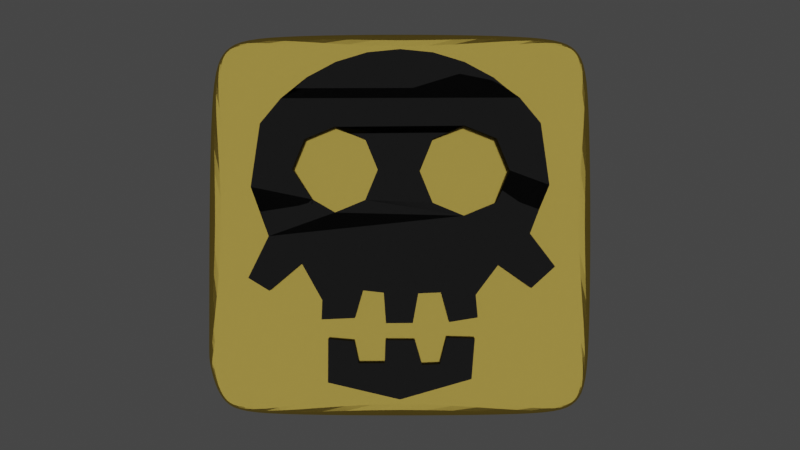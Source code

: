 # Source: achievementIconSkull.blend  (saved by Blender 2.80.75; exported with 4.5.12 LTS)
import bpy
from mathutils import Matrix  # noqa: F401  (used for matrix-valued properties, if any)

bpy.ops.wm.read_factory_settings(use_empty=True)
scene = bpy.context.scene
scene.name = 'Scene'

# ---- collections
col_collection = bpy.data.collections.new('Collection'); scene.collection.children.link(col_collection)

# ---- materials (node trees are filled in below, after node groups)
mat_metal = bpy.data.materials.new('Metal')
mat_metal.use_transparent_shadow = False
mat_cloth = bpy.data.materials.new('Cloth')
mat_cloth.use_transparent_shadow = False

# ---- material node trees
mat_metal.use_nodes = True; mat_metal.node_tree.nodes.clear()
_N = mat_metal.node_tree.nodes; _L = mat_metal.node_tree.links
n0 = _N.new('ShaderNodeOutputMaterial'); n0.name = 'Material Output'; n0.location = (496, 429)
n1 = _N.new('ShaderNodeMixShader'); n1.name = 'Mix Shader'; n1.location = (334, 432)
n1.inputs[0].default_value = 0.8083
n2 = _N.new('ShaderNodeBsdfDiffuse'); n2.name = 'Diffuse BSDF'; n2.location = (59, 458)
n2.inputs[0].default_value = (0.8, 0.5786, 0.1178, 1.0)
n3 = _N.new('ShaderNodeBsdfAnisotropic'); n3.name = 'Glossy BSDF'; n3.location = (59, 313)
n3.distribution = 'GGX'
n3.inputs[0].default_value = (0.7991, 0.5776, 0.117, 1.0)
n3.inputs[1].default_value = 0.1
_L.new(n1.outputs[0], n0.inputs[0])
_L.new(n2.outputs[0], n1.inputs[1])
_L.new(n3.outputs[0], n1.inputs[2])
n0.is_active_output = True
mat_cloth.use_nodes = True; mat_cloth.node_tree.nodes.clear()
_N = mat_cloth.node_tree.nodes; _L = mat_cloth.node_tree.links
n0 = _N.new('ShaderNodeOutputMaterial'); n0.name = 'Material Output'; n0.location = (425, 449)
n1 = _N.new('ShaderNodeMixShader'); n1.name = 'Mix Shader'; n1.location = (236, 448)
n1.inputs[0].default_value = 0.8083
n2 = _N.new('ShaderNodeBsdfDiffuse'); n2.name = 'Diffuse BSDF'; n2.location = (34, 502)
n2.inputs[0].default_value = (0.02135, 0.02135, 0.02135, 1.0)
n3 = _N.new('ShaderNodeBsdfAnisotropic'); n3.name = 'Glossy BSDF'; n3.location = (35, 351)
n3.distribution = 'GGX'
n3.inputs[0].default_value = (0.02319, 0.02319, 0.02319, 1.0)
n3.inputs[1].default_value = 0.06923
_L.new(n2.outputs[0], n1.inputs[1])
_L.new(n3.outputs[0], n1.inputs[2])
_L.new(n1.outputs[0], n0.inputs[0])
n0.is_active_output = True

# ---- world
world_world = bpy.data.worlds.new('World'); scene.world = world_world
world_world.use_nodes = True; world_world.node_tree.nodes.clear()
_N = world_world.node_tree.nodes; _L = world_world.node_tree.links
n0 = _N.new('ShaderNodeOutputWorld'); n0.name = 'World Output'; n0.location = (300, 300)
n1 = _N.new('ShaderNodeBackground'); n1.name = 'Background'; n1.location = (10, 300)
n1.inputs[0].default_value = (0.05088, 0.05088, 0.05088, 1.0)
_L.new(n1.outputs[0], n0.inputs[0])
n0.is_active_output = True
world_world.color = (0.05088, 0.05088, 0.05088)
world_world.use_sun_shadow = False
world_world.sun_shadow_jitter_overblur = 0.0

# ---- cameras
cam_camera = bpy.data.cameras.new('Camera')
cam_camera.clip_end = 100.0
cam_camera.ortho_scale = 7.314

# ---- lights
light_sun = bpy.data.lights.new('Sun', 'SPOT')
light_sun.transmission_factor = 0.0
light_sun.energy = 400.0
light_sun.shadow_soft_size = 5.0
light_sun.shadow_maximum_resolution = 0.006
light_sun.use_absolute_resolution = True

# ---- meshes
me_plane_002 = bpy.data.meshes.new('Plane.002')
me_plane_002.from_pydata([(-0.94, -0.9614, 0.2), (0.9528, -0.9614, 0.2), (-0.9383, 0.9444, 0.2), (0.9506, 0.9444, 0.2), (1.0, 0.7008, 0.2), (-1.0, 0.6947, 0.2), (0.7075, 1.0, 0.2), (-0.6999, 1.0, 0.2), (-0.7024, -1.0, 0.2), (0.7035, -1.0, 0.2), (1.0, -0.6959, 0.2), (-1.0, -0.6959, 0.2), (-1.0, -0.7028, 0.2), (-0.94, -0.9614, 0.0), (0.9528, -0.9614, 0.0), (-0.9383, 0.9444, 0.0), (0.9506, 0.9444, 0.0), (1.0, 0.7008, 0.0), (-1.0, 0.6947, 0.0), (0.7075, 1.0, 0.0), (-0.6999, 1.0, 0.0), (-0.7024, -1.0, 0.0), (0.7035, -1.0, 0.0), (1.0, -0.6959, 0.0), (-1.0, -0.6959, 0.0), (-1.0, -0.7028, 0.0), (-0.94, -0.9614, 0.1969), (0.9528, -0.9614, 0.1969), (-0.9383, 0.9444, 0.1969), (0.9506, 0.9444, 0.1969), (1.0, 0.7008, 0.1969), (-1.0, 0.6947, 0.1969), (0.7075, 1.0, 0.1969), (-0.6999, 1.0, 0.1969), (-0.7024, -1.0, 0.1969), (0.7035, -1.0, 0.1969), (1.0, -0.6959, 0.1969), (-1.0, -0.6959, 0.1969), (-1.0, -0.7028, 0.1969), (-0.94, -0.9614, 0.0), (0.9528, -0.9614, 0.0), (-0.9383, 0.9444, 0.0), (0.9506, 0.9444, 0.0), (1.0, 0.7008, 0.0), (-1.0, 0.6947, 0.0), (0.7075, 1.0, 0.0), (-0.6999, 1.0, 0.0), (-0.7024, -1.0, 0.0), (0.7035, -1.0, 0.0), (1.0, -0.6959, 0.0), (-1.0, -0.6959, 0.0), (-1.0, -0.7028, 0.0)], [], [(0, 8, 12), (5, 7, 2), (6, 4, 3), (12, 8, 11), (11, 8, 9, 10, 4, 6, 7, 5), (10, 9, 1), (13, 25, 21), (18, 15, 20), (19, 16, 17), (25, 24, 21), (24, 18, 20, 19, 17, 23, 22, 21), (23, 14, 22), (39, 51, 25, 13), (40, 48, 22, 14), (42, 43, 17, 16), (41, 46, 20, 15), (43, 49, 23, 17), (44, 41, 15, 18), (45, 42, 16, 19), (46, 45, 19, 20), (47, 39, 13, 21), (48, 47, 21, 22), (49, 40, 14, 23), (50, 44, 18, 24), (51, 50, 24, 25), (12, 11, 37, 38), (11, 5, 31, 37), (10, 1, 27, 36), (9, 8, 34, 35), (8, 0, 26, 34), (7, 6, 32, 33), (6, 3, 29, 32), (5, 2, 28, 31), (4, 10, 36, 30), (2, 7, 33, 28), (3, 4, 30, 29), (1, 9, 35, 27), (0, 12, 38, 26), (38, 37, 50, 51), (37, 31, 44, 50), (36, 27, 40, 49), (35, 34, 47, 48), (34, 26, 39, 47), (33, 32, 45, 46), (32, 29, 42, 45), (31, 28, 41, 44), (30, 36, 49, 43), (28, 33, 46, 41), (29, 30, 43, 42), (27, 35, 48, 40), (26, 38, 51, 39)])
_uv = me_plane_002.uv_layers.new(name='UVMap')
_uv.uv.foreach_set('vector', [0.0, 0.0, 0.1488, 0.0, 0.0, 0.1486, 0.0, 0.8473, 0.1501, 1.0, 0.0, 1.0, 0.8538, 1.0, 1.0, 0.8504, 1.0, 1.0, 0.0, 0.1486, 0.1488, 0.0, 0.0, 0.1521, 0.0, 0.1521, 0.1488, 0.0, 0.8518, 0.0, 1.0, 0.1521, 1.0, 0.8504, 0.8538, 1.0, 0.1501, 1.0, 0.0, 0.8473, 1.0, 0.1521, 0.8518, 0.0, 1.0, 0.0, 0.0, 0.0, 0.0, 0.1486, 0.1488, 0.0, 0.0, 0.8473, 0.0, 1.0, 0.1501, 1.0, 0.8538, 1.0, 1.0, 1.0, 1.0, 0.8504, 0.0, 0.1486, 0.0, 0.1521, 0.1488, 0.0, 0.0, 0.1521, 0.0, 0.8473, 0.1501, 1.0, 0.8538, 1.0, 1.0, 0.8504, 1.0, 0.1521, 0.8518, 0.0, 0.1488, 0.0, 1.0, 0.1521, 1.0, 0.0, 0.8518, 0.0, 0.0, 0.0, 0.0, 0.1486, 0.0, 0.1486, 0.0, 0.0, 1.0, 0.0, 0.8518, 0.0, 0.8518, 0.0, 1.0, 0.0, 1.0, 1.0, 1.0, 0.8504, 1.0, 0.8504, 1.0, 1.0, 0.0, 1.0, 0.1501, 1.0, 0.1501, 1.0, 0.0, 1.0, 1.0, 0.8504, 1.0, 0.1521, 1.0, 0.1521, 1.0, 0.8504, 0.0, 0.8473, 0.0, 1.0, 0.0, 1.0, 0.0, 0.8473, 0.8538, 1.0, 1.0, 1.0, 1.0, 1.0, 0.8538, 1.0, 0.1501, 1.0, 0.8538, 1.0, 0.8538, 1.0, 0.1501, 1.0, 0.1488, 0.0, 0.0, 0.0, 0.0, 0.0, 0.1488, 0.0, 0.8518, 0.0, 0.1488, 0.0, 0.1488, 0.0, 0.8518, 0.0, 1.0, 0.1521, 1.0, 0.0, 1.0, 0.0, 1.0, 0.1521, 0.0, 0.1521, 0.0, 0.8473, 0.0, 0.8473, 0.0, 0.1521, 0.0, 0.1486, 0.0, 0.1521, 0.0, 0.1521, 0.0, 0.1486, 0.0, 0.1486, 0.0, 0.1521, 0.0, 0.1521, 0.0, 0.1486, 0.0, 0.1521, 0.0, 0.8473, 0.0, 0.8473, 0.0, 0.1521, 1.0, 0.1521, 1.0, 0.0, 1.0, 0.0, 1.0, 0.1521, 0.8518, 0.0, 0.1488, 0.0, 0.1488, 0.0, 0.8518, 0.0, 0.1488, 0.0, 0.0, 0.0, 0.0, 0.0, 0.1488, 0.0, 0.1501, 1.0, 0.8538, 1.0, 0.8538, 1.0, 0.1501, 1.0, 0.8538, 1.0, 1.0, 1.0, 1.0, 1.0, 0.8538, 1.0, 0.0, 0.8473, 0.0, 1.0, 0.0, 1.0, 0.0, 0.8473, 1.0, 0.8504, 1.0, 0.1521, 1.0, 0.1521, 1.0, 0.8504, 0.0, 1.0, 0.1501, 1.0, 0.1501, 1.0, 0.0, 1.0, 1.0, 1.0, 1.0, 0.8504, 1.0, 0.8504, 1.0, 1.0, 1.0, 0.0, 0.8518, 0.0, 0.8518, 0.0, 1.0, 0.0, 0.0, 0.0, 0.0, 0.1486, 0.0, 0.1486, 0.0, 0.0, 0.0, 0.1486, 0.0, 0.1521, 0.0, 0.1521, 0.0, 0.1486, 0.0, 0.1521, 0.0, 0.8473, 0.0, 0.8473, 0.0, 0.1521, 1.0, 0.1521, 1.0, 0.0, 1.0, 0.0, 1.0, 0.1521, 0.8518, 0.0, 0.1488, 0.0, 0.1488, 0.0, 0.8518, 0.0, 0.1488, 0.0, 0.0, 0.0, 0.0, 0.0, 0.1488, 0.0, 0.1501, 1.0, 0.8538, 1.0, 0.8538, 1.0, 0.1501, 1.0, 0.8538, 1.0, 1.0, 1.0, 1.0, 1.0, 0.8538, 1.0, 0.0, 0.8473, 0.0, 1.0, 0.0, 1.0, 0.0, 0.8473, 1.0, 0.8504, 1.0, 0.1521, 1.0, 0.1521, 1.0, 0.8504, 0.0, 1.0, 0.1501, 1.0, 0.1501, 1.0, 0.0, 1.0, 1.0, 1.0, 1.0, 0.8504, 1.0, 0.8504, 1.0, 1.0, 1.0, 0.0, 0.8518, 0.0, 0.8518, 0.0, 1.0, 0.0, 0.0, 0.0, 0.0, 0.1486, 0.0, 0.1486, 0.0, 0.0])
me_plane_002.materials.append(mat_metal)
me_plane_002.use_remesh_preserve_volume = False
me_plane_002.use_remesh_preserve_attributes = False
me_plane_002.use_mirror_vertex_groups = False
me_plane_002.update()
me_plane = bpy.data.meshes.new('Plane')
me_plane.from_pydata([(-6.439e-08, 0.9106, 0.0), (-0.1698, 0.8939, 0.0), (-0.3331, 0.8444, 0.0), (-0.4836, 0.7639, 0.0), (-0.6155, 0.6557, 0.0), (-0.7238, 0.5238, 0.0), (-0.7715, 0.1957, 0.0), (-0.6795, -0.05771, 0.0), (-0.7853, -0.2736, 0.0), (-0.676, -0.3405, 0.0), (-0.5083, -0.1991, 0.0), (-0.4021, -0.3893, 0.0), (-0.4058, -0.4889, 0.0), (-0.2335, -0.4817, 0.0), (-0.1922, -0.3386, 0.0), (-0.08428, -0.3505, 0.0), (-0.07272, -0.5083, 0.0), (0.09466, -0.354, 0.0), (0.213, -0.349, 0.0), (0.2543, -0.5025, 0.0), (0.4024, -0.4786, 0.0), (0.3917, -0.3616, 0.0), (0.5083, -0.2061, 0.0), (0.6795, -0.3267, 0.0), (0.8026, -0.2147, 0.0), (0.6726, -0.04385, 0.0), (0.768, 0.2061, 0.0), (0.7238, 0.5238, 0.0), (0.6155, 0.6557, 0.0), (0.4836, 0.7639, 0.0), (0.3331, 0.8444, 0.0), (0.1698, 0.8939, 0.0), (0.06638, -0.5073, 0.0), (0.07619, -0.5964, 0.0), (-0.07539, -0.5956, 0.0), (8.742e-08, -0.903, 0.0), (0.1135, -0.7238, 0.0), (-0.07925, -0.7147, 0.0), (-0.2128, -0.7154, 0.0), (-0.238, -0.6014, 0.0), (-0.3718, -0.5895, 0.0), (-0.3729, -0.8155, 0.0), (0.2056, -0.7199, 0.0), (0.2413, -0.5829, 0.0), (0.3873, -0.5871, 0.0), (0.3703, -0.797, 0.0), (-0.1807, 0.445, -0.02353), (-0.1155, 0.2876, -0.02353), (-0.1807, 0.1302, -0.02353), (-0.3381, 0.06501, -0.02353), (-0.4955, 0.1302, -0.02353), (-0.5607, 0.2876, -0.02353), (-0.4955, 0.445, -0.02353), (-0.3381, 0.5102, -0.02353), (0.3324, 0.5132, 0.0), (0.1679, 0.445, 0.0), (0.09975, 0.2805, 0.0), (0.1679, 0.116, 0.0), (0.3324, 0.04781, 0.0), (0.497, 0.116, 0.0), (0.5651, 0.2805, 0.0), (0.497, 0.445, 0.0), (-6.439e-08, 0.9106, -0.04), (-0.1698, 0.8939, -0.04), (-0.3331, 0.8444, -0.04), (-0.4836, 0.7639, -0.04), (-0.6131, 0.6512, 0.03967), (-0.7204, 0.5218, 0.03981), (-0.7676, 0.1962, 0.0398), (-0.677, -0.05779, -0.03992), (-0.7853, -0.2736, -0.04), (-0.676, -0.3405, -0.04), (-0.5083, -0.1999, -0.03999), (-0.402, -0.3899, -0.04), (-0.4058, -0.4889, -0.04), (-0.2335, -0.4817, -0.04), (-0.1922, -0.3395, -0.03999), (-0.08425, -0.3513, -0.03999), (-0.07272, -0.5083, -0.04), (0.09469, -0.3548, -0.03999), (0.213, -0.3499, -0.03999), (0.2543, -0.5025, -0.04), (0.4024, -0.4786, -0.04), (0.3917, -0.3623, -0.03999), (0.5084, -0.2069, -0.03999), (0.6795, -0.3267, -0.04), (0.8026, -0.2147, -0.04), (0.6726, -0.04486, -0.03999), (0.768, 0.2061, 0.04), (0.7238, 0.5238, 0.04), (0.6154, 0.6547, 0.03999), (0.4836, 0.7639, -0.04), (0.3331, 0.8444, -0.04), (0.1698, 0.8939, -0.04), (0.06638, -0.5073, -0.04), (0.07619, -0.5964, -0.04), (-0.07539, -0.5956, -0.04), (8.742e-08, -0.903, -0.04), (0.1135, -0.7238, -0.04), (-0.07925, -0.7147, -0.04), (-0.2128, -0.7154, -0.04), (-0.238, -0.6014, -0.04), (-0.3718, -0.5895, -0.04), (-0.3729, -0.8155, -0.04), (0.2056, -0.7199, -0.04), (0.2413, -0.5829, -0.04), (0.3873, -0.5871, -0.04), (0.3703, -0.797, -0.04), (-0.1784, 0.4449, -0.06346), (-0.1121, 0.2876, -0.06339), (-0.1783, 0.1303, -0.06346), (-0.3378, 0.064, -0.06352), (-0.4556, 0.133, -0.02102), (-0.5566, 0.2876, 0.01626), (-0.4924, 0.4427, 0.01628), (-0.3376, 0.5066, 0.0163), (0.3323, 0.5104, 0.0399), (0.1702, 0.445, -0.03993), (0.1031, 0.2805, -0.03986), (0.1702, 0.116, -0.03993), (0.3327, 0.04679, -0.03999), (0.4977, 0.09456, -0.03378), (0.5651, 0.2805, 0.04), (0.497, 0.445, 0.04)], [], [(1, 2, 3, 4, 28, 29, 30, 31, 0), (46, 47, 56, 55), (27, 61, 54, 28), (53, 4, 28, 54), (53, 46, 55, 54), (4, 53, 52, 5), (57, 56, 47, 48), (48, 49, 58, 57), (5, 52, 51, 6), (6, 51, 50, 7), (26, 60, 61, 27), (25, 59, 60, 26), (12, 13, 14, 11), (16, 32, 17, 15), (19, 20, 21, 18), (23, 24, 25, 22), (8, 9, 10, 7), (10, 11, 14, 15, 17, 18, 21, 22, 25, 59, 58, 49, 50, 7), (34, 37, 38, 39, 40, 41, 35, 45, 44, 43, 42, 36, 33), (63, 62, 93, 92, 91, 90, 66, 65, 64), (108, 117, 118, 109), (89, 90, 116, 123), (115, 116, 90, 66), (115, 116, 117, 108), (66, 67, 114, 115), (119, 110, 109, 118), (110, 119, 120, 111), (67, 68, 113, 114), (68, 69, 112, 113), (88, 89, 123, 122), (87, 88, 122, 121), (74, 73, 76, 75), (78, 77, 79, 94), (81, 80, 83, 82), (85, 84, 87, 86), (70, 69, 72, 71), (72, 69, 112, 111, 120, 121, 87, 84, 83, 80, 79, 77, 76, 73), (96, 95, 98, 104, 105, 106, 107, 97, 103, 102, 101, 100, 99), (1, 0, 62, 63), (2, 1, 63, 64), (3, 2, 64, 65), (4, 3, 65, 66), (4, 5, 67, 66), (5, 6, 68, 67), (6, 7, 69, 68), (8, 7, 69, 70), (9, 8, 70, 71), (10, 9, 71, 72), (11, 10, 72, 73), (12, 11, 73, 74), (13, 12, 74, 75), (14, 13, 75, 76), (15, 14, 76, 77), (16, 15, 77, 78), (32, 16, 78, 94), (18, 17, 79, 80), (19, 18, 80, 81), (20, 19, 81, 82), (21, 20, 82, 83), (22, 21, 83, 84), (23, 22, 84, 85), (24, 23, 85, 86), (25, 24, 86, 87), (25, 26, 88, 87), (26, 27, 89, 88), (27, 28, 90, 89), (29, 28, 90, 91), (30, 29, 91, 92), (31, 30, 92, 93), (0, 31, 93, 62), (17, 32, 94, 79), (34, 33, 95, 96), (37, 34, 96, 99), (45, 35, 97, 107), (33, 36, 98, 95), (38, 37, 99, 100), (39, 38, 100, 101), (40, 39, 101, 102), (41, 40, 102, 103), (35, 41, 103, 97), (36, 42, 104, 98), (42, 43, 105, 104), (43, 44, 106, 105), (44, 45, 107, 106), (47, 46, 108, 109), (49, 48, 110, 111), (50, 49, 111, 112), (50, 51, 113, 112), (51, 52, 114, 113), (52, 53, 115, 114), (46, 53, 115, 108), (54, 55, 117, 116), (55, 56, 118, 117), (56, 57, 119, 118), (57, 58, 120, 119), (58, 59, 121, 120), (60, 59, 121, 122), (61, 60, 122, 123), (54, 61, 123, 116), (48, 47, 109, 110)])
_uv = me_plane.uv_layers.new(name='UVMap')
_uv.uv.foreach_set('vector', [0.0, 0.0, 0.0, 0.0, 0.0, 0.0, 0.0, 0.0, 0.0, 0.0, 0.0, 0.0, 0.0, 0.0, 0.0, 0.0, 0.0, 0.0, 0.0, 0.0, 0.0, 0.0, 0.0, 0.0, 0.0, 0.0, 0.0, 0.0, 0.0, 0.0, 0.0, 0.0, 0.0, 0.0, 0.0, 0.0, 0.0, 0.0, 0.0, 0.0, 0.0, 0.0, 0.0, 0.0, 0.0, 0.0, 0.0, 0.0, 0.0, 0.0, 0.0, 0.0, 0.0, 0.0, 0.0, 0.0, 0.0, 0.0, 0.0, 0.0, 0.0, 0.0, 0.0, 0.0, 0.0, 0.0, 0.0, 0.0, 0.0, 0.0, 0.0, 0.0, 0.0, 0.0, 0.0, 0.0, 0.0, 0.0, 0.0, 0.0, 0.0, 0.0, 0.0, 0.0, 0.0, 0.0, 0.0, 0.0, 0.0, 0.0, 0.0, 0.0, 0.0, 0.0, 0.0, 0.0, 0.0, 0.0, 0.0, 0.0, 0.0, 0.0, 0.0, 0.0, 0.0, 0.0, 0.0, 0.0, 0.0, 0.0, 0.0, 0.0, 0.0, 0.0, 0.0, 0.0, 0.0, 0.0, 0.0, 0.0, 0.0, 0.0, 0.0, 0.0, 0.0, 0.0, 0.0, 0.0, 0.0, 0.0, 0.0, 0.0, 0.0, 0.0, 0.0, 0.0, 0.0, 0.0, 0.0, 0.0, 0.0, 0.0, 0.0, 0.0, 0.0, 0.0, 0.0, 0.0, 0.0, 0.0, 0.0, 0.0, 0.0, 0.0, 0.0, 0.0, 0.0, 0.0, 0.0, 0.0, 0.0, 0.0, 0.0, 0.0, 0.0, 0.0, 0.0, 0.0, 0.0, 0.0, 0.0, 0.0, 0.0, 0.0, 0.0, 0.0, 0.0, 0.0, 0.0, 0.0, 0.0, 0.0, 0.0, 0.0, 0.0, 0.0, 0.0, 0.0, 0.0, 0.0, 0.0, 0.0, 0.0, 0.0, 0.0, 0.0, 0.0, 0.0, 0.0, 0.0, 0.0, 0.0, 0.0, 0.0, 0.0, 0.0, 0.0, 0.0, 0.0, 0.0, 0.0, 0.0, 0.0, 0.0, 0.0, 0.0, 0.0, 0.0, 0.0, 0.0, 0.0, 0.0, 0.0, 0.0, 0.0, 0.0, 0.0, 0.0, 0.0, 0.0, 0.0, 0.0, 0.0, 0.0, 0.0, 0.0, 0.0, 0.0, 0.0, 0.0, 0.0, 0.0, 0.0, 0.0, 0.0, 0.0, 0.0, 0.0, 0.0, 0.0, 0.0, 0.0, 0.0, 0.0, 0.0, 0.0, 0.0, 0.0, 0.0, 0.0, 0.0, 0.0, 0.0, 0.0, 0.0, 0.0, 0.0, 0.0, 0.0, 0.0, 0.0, 0.0, 0.0, 0.0, 0.0, 0.0, 0.0, 0.0, 0.0, 0.0, 0.0, 0.0, 0.0, 0.0, 0.0, 0.0, 0.0, 0.0, 0.0, 0.0, 0.0, 0.0, 0.0, 0.0, 0.0, 0.0, 0.0, 0.0, 0.0, 0.0, 0.0, 0.0, 0.0, 0.0, 0.0, 0.0, 0.0, 0.0, 0.0, 0.0, 0.0, 0.0, 0.0, 0.0, 0.0, 0.0, 0.0, 0.0, 0.0, 0.0, 0.0, 0.0, 0.0, 0.0, 0.0, 0.0, 0.0, 0.0, 0.0, 0.0, 0.0, 0.0, 0.0, 0.0, 0.0, 0.0, 0.0, 0.0, 0.0, 0.0, 0.0, 0.0, 0.0, 0.0, 0.0, 0.0, 0.0, 0.0, 0.0, 0.0, 0.0, 0.0, 0.0, 0.0, 0.0, 0.0, 0.0, 0.0, 0.0, 0.0, 0.0, 0.0, 0.0, 0.0, 0.0, 0.0, 0.0, 0.0, 0.0, 0.0, 0.0, 0.0, 0.0, 0.0, 0.0, 0.0, 0.0, 0.0, 0.0, 0.0, 0.0, 0.0, 0.0, 0.0, 0.0, 0.0, 0.0, 0.0, 0.0, 0.0, 0.0, 0.0, 0.0, 0.0, 0.0, 0.0, 0.0, 0.0, 0.0, 0.0, 0.0, 0.0, 0.0, 0.0, 0.0, 0.0, 0.0, 0.0, 0.0, 0.0, 0.0, 0.0, 0.0, 0.0, 0.0, 0.0, 0.0, 0.0, 0.0, 0.0, 0.0, 0.0, 0.0, 0.0, 0.0, 0.0, 0.0, 0.0, 0.0, 0.0, 0.0, 0.0, 0.0, 0.0, 0.0, 0.0, 0.0, 0.0, 0.0, 0.0, 0.0, 0.0, 0.0, 0.0, 0.0, 0.0, 0.0, 0.0, 0.0, 0.0, 0.0, 0.0, 0.0, 0.0, 0.0, 0.0, 0.0, 0.0, 0.0, 0.0, 0.0, 0.0, 0.0, 0.0, 0.0, 0.0, 0.0, 0.0, 0.0, 0.0, 0.0, 0.0, 0.0, 0.0, 0.0, 0.0, 0.0, 0.0, 0.0, 0.0, 0.0, 0.0, 0.0, 0.0, 0.0, 0.0, 0.0, 0.0, 0.0, 0.0, 0.0, 0.0, 0.0, 0.0, 0.0, 0.0, 0.0, 0.0, 0.0, 0.0, 0.0, 0.0, 0.0, 0.0, 0.0, 0.0, 0.0, 0.0, 0.0, 0.0, 0.0, 0.0, 0.0, 0.0, 0.0, 0.0, 0.0, 0.0, 0.0, 0.0, 0.0, 0.0, 0.0, 0.0, 0.0, 0.0, 0.0, 0.0, 0.0, 0.0, 0.0, 0.0, 0.0, 0.0, 0.0, 0.0, 0.0, 0.0, 0.0, 0.0, 0.0, 0.0, 0.0, 0.0, 0.0, 0.0, 0.0, 0.0, 0.0, 0.0, 0.0, 0.0, 0.0, 0.0, 0.0, 0.0, 0.0, 0.0, 0.0, 0.0, 0.0, 0.0, 0.0, 0.0, 0.0, 0.0, 0.0, 0.0, 0.0, 0.0, 0.0, 0.0, 0.0, 0.0, 0.0, 0.0, 0.0, 0.0, 0.0, 0.0, 0.0, 0.0, 0.0, 0.0, 0.0, 0.0, 0.0, 0.0, 0.0, 0.0, 0.0, 0.0, 0.0, 0.0, 0.0, 0.0, 0.0, 0.0, 0.0, 0.0, 0.0, 0.0, 0.0, 0.0, 0.0, 0.0, 0.0, 0.0, 0.0, 0.0, 0.0, 0.0, 0.0, 0.0, 0.0, 0.0, 0.0, 0.0, 0.0, 0.0, 0.0, 0.0, 0.0, 0.0, 0.0, 0.0, 0.0, 0.0, 0.0, 0.0, 0.0, 0.0, 0.0, 0.0, 0.0, 0.0, 0.0, 0.0, 0.0, 0.0, 0.0, 0.0, 0.0, 0.0, 0.0, 0.0, 0.0, 0.0, 0.0, 0.0, 0.0, 0.0, 0.0, 0.0, 0.0, 0.0, 0.0, 0.0, 0.0, 0.0, 0.0, 0.0, 0.0, 0.0, 0.0, 0.0, 0.0, 0.0, 0.0, 0.0, 0.0, 0.0, 0.0, 0.0, 0.0, 0.0, 0.0, 0.0, 0.0, 0.0, 0.0, 0.0, 0.0, 0.0, 0.0, 0.0, 0.0, 0.0, 0.0, 0.0, 0.0, 0.0, 0.0, 0.0, 0.0, 0.0, 0.0, 0.0, 0.0, 0.0, 0.0, 0.0, 0.0, 0.0, 0.0, 0.0, 0.0, 0.0, 0.0, 0.0, 0.0, 0.0, 0.0, 0.0, 0.0, 0.0, 0.0, 0.0, 0.0, 0.0, 0.0, 0.0, 0.0, 0.0, 0.0, 0.0, 0.0, 0.0, 0.0, 0.0, 0.0, 0.0, 0.0, 0.0, 0.0, 0.0, 0.0, 0.0, 0.0, 0.0, 0.0, 0.0, 0.0, 0.0, 0.0, 0.0, 0.0, 0.0, 0.0, 0.0, 0.0, 0.0, 0.0, 0.0, 0.0, 0.0, 0.0, 0.0, 0.0, 0.0, 0.0, 0.0, 0.0, 0.0, 0.0, 0.0, 0.0, 0.0, 0.0, 0.0, 0.0, 0.0, 0.0, 0.0, 0.0, 0.0, 0.0, 0.0, 0.0, 0.0, 0.0, 0.0, 0.0, 0.0, 0.0, 0.0, 0.0, 0.0, 0.0, 0.0, 0.0, 0.0, 0.0, 0.0, 0.0, 0.0, 0.0, 0.0, 0.0, 0.0, 0.0, 0.0, 0.0, 0.0, 0.0, 0.0, 0.0, 0.0, 0.0, 0.0, 0.0, 0.0, 0.0, 0.0, 0.0, 0.0, 0.0, 0.0, 0.0, 0.0, 0.0, 0.0, 0.0, 0.0, 0.0, 0.0, 0.0, 0.0, 0.0, 0.0, 0.0, 0.0, 0.0, 0.0, 0.0, 0.0, 0.0, 0.0, 0.0, 0.0, 0.0, 0.0, 0.0, 0.0, 0.0, 0.0, 0.0, 0.0, 0.0, 0.0, 0.0, 0.0, 0.0, 0.0, 0.0, 0.0, 0.0, 0.0, 0.0, 0.0, 0.0, 0.0, 0.0, 0.0, 0.0, 0.0, 0.0, 0.0, 0.0, 0.0, 0.0, 0.0, 0.0, 0.0, 0.0, 0.0, 0.0, 0.0, 0.0, 0.0, 0.0, 0.0, 0.0, 0.0, 0.0, 0.0, 0.0, 0.0, 0.0, 0.0, 0.0, 0.0, 0.0, 0.0, 0.0, 0.0])
me_plane.materials.append(mat_cloth)
me_plane.use_remesh_preserve_volume = False
me_plane.use_remesh_preserve_attributes = False
me_plane.use_mirror_vertex_groups = False
me_plane.update()

# ---- objects
ob_camera = bpy.data.objects.new('Camera', cam_camera)
ob_backplate = bpy.data.objects.new('BackPlate', me_plane_002)
ob_sun = bpy.data.objects.new('Sun', light_sun)
ob_empty = bpy.data.objects.new('Empty', None)
ob_skull = bpy.data.objects.new('Skull', me_plane)

# ---- transforms, parenting, visibility, modifiers, constraints
ob_camera.location = (0.0, 0.0, 6.0)
ob_camera.lock_rotations_4d = False
ob_camera.empty_display_type = 'ARROWS'
ob_camera.color = (0.0, 0.0, 0.0, 0.0)
ob_camera.display_type = 'WIRE'
ob_camera.lineart.crease_threshold = 0.0
ob_backplate.location = (0.0, 0.0, 0.0)
ob_backplate.lineart.crease_threshold = 0.0
_m = ob_backplate.modifiers.new('Subdivision', 'SUBSURF')
_m.uv_smooth = 'PRESERVE_CORNERS'
_m.levels = 3
_m.render_levels = 3
_m.show_only_control_edges = False
ob_sun.location = (0.0, 0.0, 5.0)
ob_sun.lineart.crease_threshold = 0.0
ob_empty.location = (0.0, 0.0, 0.0)
ob_empty.scale = (0.506, 0.506, 0.506)
ob_empty.empty_display_type = 'IMAGE'
ob_empty.empty_display_size = 5.0
ob_empty.empty_image_depth = 'BACK'
ob_empty.show_empty_image_perspective = False
ob_empty.empty_image_side = 'FRONT'
ob_empty.lineart.crease_threshold = 0.0
ob_skull.location = (0.0, 0.0, 0.2519)
ob_skull.lineart.crease_threshold = 0.0

# ---- collection membership
col_collection.objects.link(ob_camera)
col_collection.objects.link(ob_backplate)
col_collection.objects.link(ob_sun)
col_collection.objects.link(ob_empty)
col_collection.objects.link(ob_skull)

# ---- scene / render settings (as saved in the file)
scene.camera = ob_camera
scene.frame_start = 1; scene.frame_end = 250; scene.frame_set(185)
scene.render.engine = 'BLENDER_EEVEE_NEXT'
scene.cycles.use_denoising = False
scene.cycles.samples = 128
scene.cycles.sampling_pattern = 'TABULATED_SOBOL'
scene.cycles.use_adaptive_sampling = False
scene.cycles.use_light_tree = False
scene.view_settings.view_transform = 'Filmic'
bpy.context.view_layer.update()

